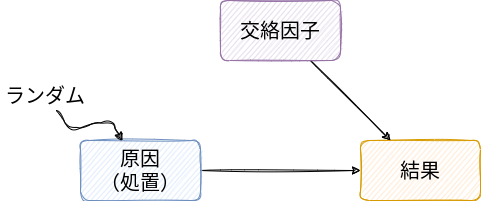

The diagram above was exported from draw.io. Its source (the exported page's mxGraphModel, read from the mxfile embedded in the PNG):
<mxGraphModel dx="426" dy="800" grid="1" gridSize="10" guides="1" tooltips="1" connect="1" arrows="1" fold="1" page="1" pageScale="1" pageWidth="850" pageHeight="1100" math="1" shadow="0">
  <root>
    <mxCell id="0" />
    <mxCell id="1" parent="0" />
    <mxCell id="4" style="edgeStyle=none;html=1;fontSize=20;sketch=1;" parent="1" source="2" target="3" edge="1">
      <mxGeometry relative="1" as="geometry" />
    </mxCell>
    <mxCell id="2" value="&lt;font style=&quot;font-size: 20px&quot;&gt;原因&lt;br&gt;（処置）&lt;/font&gt;" style="rounded=1;whiteSpace=wrap;html=1;sketch=1;fillColor=#dae8fc;strokeColor=#6c8ebf;" parent="1" vertex="1">
      <mxGeometry x="160" y="220" width="120" height="60" as="geometry" />
    </mxCell>
    <mxCell id="3" value="&lt;font style=&quot;font-size: 20px&quot;&gt;結果&lt;/font&gt;" style="rounded=1;whiteSpace=wrap;html=1;sketch=1;fillColor=#ffe6cc;strokeColor=#d79b00;" parent="1" vertex="1">
      <mxGeometry x="440" y="220" width="120" height="60" as="geometry" />
    </mxCell>
    <mxCell id="7" style="edgeStyle=none;sketch=1;html=1;fontSize=20;" parent="1" source="5" target="3" edge="1">
      <mxGeometry relative="1" as="geometry" />
    </mxCell>
    <mxCell id="5" value="&lt;font style=&quot;font-size: 20px&quot;&gt;交絡因子&lt;/font&gt;" style="rounded=1;whiteSpace=wrap;html=1;sketch=1;fillColor=#e1d5e7;strokeColor=#9673a6;" parent="1" vertex="1">
      <mxGeometry x="300" y="80" width="120" height="60" as="geometry" />
    </mxCell>
    <mxCell id="9" style="edgeStyle=none;html=1;fontSize=20;sketch=1;curveFitting=1;jiggle=2;" edge="1" parent="1" source="8" target="2">
      <mxGeometry relative="1" as="geometry">
        <Array as="points">
          <mxPoint x="150" y="210" />
          <mxPoint x="190" y="200" />
        </Array>
      </mxGeometry>
    </mxCell>
    <mxCell id="8" value="&lt;font style=&quot;font-size: 20px;&quot;&gt;ランダム&lt;/font&gt;" style="text;strokeColor=none;align=center;fillColor=none;html=1;verticalAlign=middle;whiteSpace=wrap;rounded=0;" vertex="1" parent="1">
      <mxGeometry x="80" y="160" width="90" height="30" as="geometry" />
    </mxCell>
  </root>
</mxGraphModel>